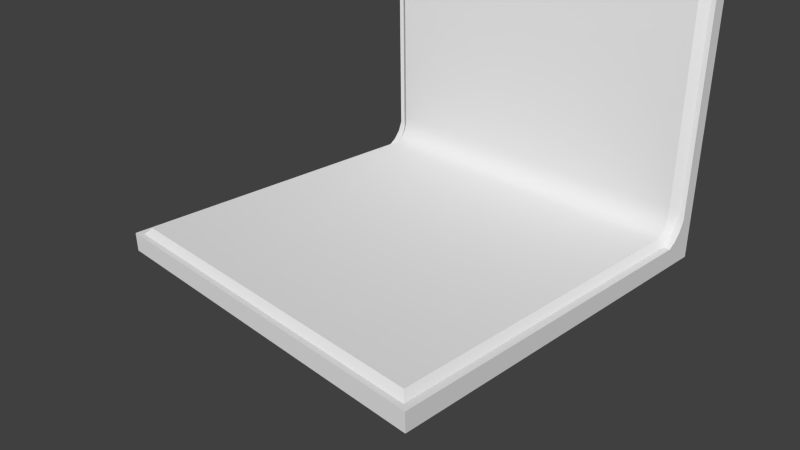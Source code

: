 # Source: Blender_Decoratives.blend  (saved by Blender 2.67.0; exported with 4.5.12 LTS)
import bpy
from mathutils import Matrix  # noqa: F401  (used for matrix-valued properties, if any)

bpy.ops.wm.read_factory_settings(use_empty=True)
scene = bpy.context.scene
scene.name = 'Scene'

# ---- collections
col_collection_1 = bpy.data.collections.new('Collection 1'); scene.collection.children.link(col_collection_1)

# ---- world
world_world = bpy.data.worlds.new('World'); scene.world = world_world
world_world.color = (0.05088, 0.05088, 0.05088)
world_world.use_sun_shadow = False
world_world.sun_shadow_jitter_overblur = 0.0
world_world.cycles.sampling_method = 'MANUAL'
world_world.cycles.sample_map_resolution = 256

# ---- cameras
cam_camera = bpy.data.cameras.new('Camera')
cam_camera.clip_end = 100.0
cam_camera.lens = 35.0
cam_camera.sensor_width = 32.0
cam_camera.sensor_height = 18.0
cam_camera.ortho_scale = 7.314
cam_camera.dof.focus_distance = 0.0
cam_camera.dof.aperture_fstop = 128.0

# ---- meshes
me_cube = bpy.data.meshes.new('Cube')
me_cube.from_pydata([(-3.829, -1.747, 0.5044), (-3.829, 2.926, 0.5044), (1.429, 2.926, 0.5044), (1.429, -1.747, 0.5044), (-3.829, -1.747, 0.7702), (-3.829, 2.926, 0.7702), (1.429, 2.926, 0.7702), (1.429, -1.747, 0.7702), (-3.829, 3.026, 0.5044), (1.429, 3.026, 0.5044), (-3.829, 3.026, 0.8385), (1.429, 3.026, 0.8385), (-3.829, 3.121, 0.5044), (1.429, 3.121, 0.5044), (-3.829, 3.121, 0.958), (1.429, 3.121, 0.958), (-3.829, 3.178, 0.5044), (1.429, 3.178, 0.5044), (-3.829, 3.178, 1.107), (1.429, 3.178, 1.107), (-3.829, 3.358, 0.5044), (1.429, 3.358, 0.5044), (-3.829, 3.358, 1.107), (1.429, 3.358, 1.107), (-3.829, 3.178, 4.044), (1.429, 3.178, 4.044), (-3.829, 3.358, 4.044), (1.429, 3.358, 4.044), (-3.829, 3.246, 4.168), (1.429, 3.246, 4.168), (-3.829, 3.359, 4.168), (1.429, 3.359, 4.168)], [], [(4, 5, 1, 0), (5, 6, 11, 10), (6, 7, 3, 2), (7, 4, 0, 3), (7, 6, 5, 4), (1, 5, 10, 8), (6, 2, 9, 11), (15, 13, 17, 19), (8, 10, 14, 12), (10, 11, 15, 14), (11, 9, 13, 15), (18, 19, 25, 24), (12, 14, 18, 16), (14, 15, 19, 18), (19, 17, 21, 23), (16, 18, 22, 20), (24, 25, 29, 28), (19, 23, 27, 25), (22, 18, 24, 26), (28, 29, 31, 30), (25, 27, 31, 29), (26, 24, 28, 30)])
me_cube.polygons.foreach_set('use_smooth', [True] * 22)
_uv = me_cube.uv_layers.new(name='UVMap')
_uv.uv.foreach_set('vector', [0.3664, 0.7254, 0.3671, 0.456, 0.3824, 0.4561, 0.3817, 0.7254, 0.01425, 0.7788, 0.3139, 0.7788, 0.3139, 0.7857, 0.01425, 0.7857, 0.3211, 0.4834, 0.05181, 0.4834, 0.05181, 0.4681, 0.3211, 0.4681, 0.3139, 0.5125, 0.01425, 0.5125, 0.01425, 0.4973, 0.3139, 0.4973, 0.3139, 0.5125, 0.3139, 0.7788, 0.01425, 0.7788, 0.01425, 0.5125, 0.3824, 0.4561, 0.3671, 0.456, 0.3632, 0.4503, 0.3824, 0.4503, 0.3211, 0.4834, 0.3211, 0.4681, 0.3269, 0.4681, 0.3269, 0.4873, 0.3324, 0.4942, 0.3324, 0.4681, 0.3356, 0.4681, 0.3356, 0.5028, 0.3824, 0.4503, 0.3632, 0.4503, 0.3563, 0.4448, 0.3825, 0.4449, 0.01425, 0.7857, 0.3139, 0.7857, 0.3139, 0.7944, 0.01425, 0.7944, 0.3269, 0.4873, 0.3269, 0.4681, 0.3324, 0.4681, 0.3324, 0.4942, 0.01425, 0.8035, 0.3139, 0.8035, 0.3139, 0.9709, 0.01425, 0.9709, 0.3825, 0.4449, 0.3563, 0.4448, 0.3477, 0.4415, 0.3825, 0.4416, 0.01425, 0.7944, 0.3139, 0.7944, 0.3139, 0.8035, 0.01425, 0.8035, 0.3356, 0.5028, 0.3356, 0.4681, 0.346, 0.4681, 0.346, 0.5028, 0.3825, 0.4416, 0.3477, 0.4415, 0.3477, 0.4311, 0.3825, 0.4312, 0.01425, 0.9709, 0.3139, 0.9709, 0.3139, 0.9789, 0.01425, 0.9789, 0.3356, 0.5028, 0.346, 0.5028, 0.346, 0.672, 0.3356, 0.672, 0.3477, 0.4311, 0.3477, 0.4415, 0.1785, 0.4411, 0.1785, 0.4307, 0.01425, 0.9789, 0.3139, 0.9789, 0.3139, 0.9854, 0.01425, 0.9854, 0.3356, 0.672, 0.346, 0.672, 0.346, 0.6792, 0.3395, 0.6792, 0.1785, 0.4307, 0.1785, 0.4411, 0.1714, 0.4371, 0.1714, 0.4306])
me_cube.use_remesh_preserve_volume = False
me_cube.use_remesh_preserve_attributes = False
me_cube.use_mirror_vertex_groups = False
me_cube.update()
me_plane = bpy.data.meshes.new('Plane')
me_plane.from_pydata([(2.443, -1.121, 0.1287), (-2.443, -1.121, 0.1287), (2.443, 3.334, 0.1287), (-2.443, 3.334, 0.1287), (2.443, 3.427, 0.1641), (-2.443, 3.427, 0.1641), (2.443, 3.496, 0.2221), (-2.443, 3.496, 0.2221), (2.443, 3.545, 0.2991), (-2.443, 3.545, 0.2991), (2.443, 3.576, 0.4045), (-2.443, 3.576, 0.4045), (2.443, 3.576, 0.5297), (-2.443, 3.576, 0.5297), (2.443, 3.576, 3.36), (-2.443, 3.576, 3.36), (2.443, 3.619, 3.44), (-2.443, 3.619, 3.44), (2.443, 3.693, 3.489), (-2.443, 3.693, 3.489), (2.443, 3.742, 3.487), (-2.443, 3.742, 3.487), (2.563, -1.241, 0.0), (-2.563, -1.241, 0.0), (2.563, 3.334, 0.0), (-2.563, 3.334, 0.0), (2.563, 3.427, 0.03535), (-2.563, 3.427, 0.03535), (2.563, 3.572, 0.1344), (-2.563, 3.572, 0.1344), (2.563, 3.622, 0.2114), (-2.563, 3.622, 0.2114), (2.563, 3.653, 0.3168), (-2.563, 3.653, 0.3168), (2.563, 3.653, 0.442), (-2.563, 3.653, 0.442), (2.563, 3.653, 3.272), (-2.563, 3.653, 3.272), (2.563, 3.696, 3.352), (-2.563, 3.696, 3.352), (2.563, 3.769, 3.402), (-2.563, 3.769, 3.402), (2.563, 3.824, 3.414), (-2.563, 3.824, 3.414)], [], [(1, 0, 2, 3), (3, 2, 4, 5), (5, 4, 6, 7), (7, 6, 8, 9), (9, 8, 10, 11), (11, 10, 12, 13), (13, 12, 14, 15), (15, 14, 16, 17), (17, 16, 18, 19), (19, 18, 20, 21), (0, 1, 23, 22), (2, 0, 22, 24), (1, 3, 25, 23), (4, 2, 24, 26), (3, 5, 27, 25), (6, 4, 26, 28), (5, 7, 29, 27), (8, 6, 28, 30), (7, 9, 31, 29), (10, 8, 30, 32), (9, 11, 33, 31), (12, 10, 32, 34), (11, 13, 35, 33), (14, 12, 34, 36), (13, 15, 37, 35), (16, 14, 36, 38), (15, 17, 39, 37), (18, 16, 38, 40), (17, 19, 41, 39), (21, 20, 42, 43), (20, 18, 40, 42), (19, 21, 43, 41)])
me_plane.polygons.foreach_set('use_smooth', [True] * 32)
_uv = me_plane.uv_layers.new(name='UVMap')
_uv.uv.foreach_set('vector', [0.562, 0.2965, 0.9882, 0.2965, 0.9882, 0.685, 0.562, 0.685, 0.5391, 0.01301, 0.9793, 0.01303, 0.9795, 0.02163, 0.5389, 0.02176, 0.5389, 0.02176, 0.9795, 0.02163, 0.9794, 0.02967, 0.539, 0.02981, 0.539, 0.02981, 0.9794, 0.02967, 0.9792, 0.03798, 0.5393, 0.03811, 0.5393, 0.03811, 0.9792, 0.03798, 0.9788, 0.04779, 0.5396, 0.04787, 0.5396, 0.04787, 0.9788, 0.04779, 0.9789, 0.05858, 0.5395, 0.05851, 0.5594, 0.6981, 0.9855, 0.6981, 0.9855, 0.945, 0.5594, 0.945, 0.9718, 0.9898, 0.5731, 0.9898, 0.5763, 0.9814, 0.9687, 0.9817, 0.9687, 0.9817, 0.5763, 0.9814, 0.5777, 0.9734, 0.9673, 0.9738, 0.9673, 0.9738, 0.5777, 0.9734, 0.5774, 0.9677, 0.9675, 0.968, 0.4333, 0.02654, 0.1267, 0.02654, 0.1191, 0.01547, 0.4409, 0.01547, 0.5347, 0.287, 0.4333, 0.02654, 0.4409, 0.01547, 0.545, 0.283, 0.1267, 0.02654, 0.0253, 0.287, 0.01498, 0.283, 0.1191, 0.01547, 0.9795, 0.02163, 0.9793, 0.01303, 0.992, 0.006548, 0.9937, 0.01443, 0.5391, 0.01301, 0.5389, 0.02176, 0.5246, 0.01455, 0.5262, 0.006549, 0.9794, 0.02967, 0.9795, 0.02163, 0.9937, 0.01443, 0.9952, 0.02809, 0.5389, 0.02176, 0.539, 0.02981, 0.5231, 0.02834, 0.5246, 0.01455, 0.9792, 0.03798, 0.9794, 0.02967, 0.9952, 0.02809, 0.9948, 0.03514, 0.539, 0.02981, 0.5393, 0.03811, 0.5236, 0.03539, 0.5231, 0.02834, 0.9788, 0.04779, 0.9792, 0.03798, 0.9948, 0.03514, 0.9935, 0.04346, 0.5393, 0.03811, 0.5396, 0.04787, 0.525, 0.04368, 0.5236, 0.03539, 0.9789, 0.05858, 0.9788, 0.04779, 0.9935, 0.04346, 0.9915, 0.0531, 0.5396, 0.04787, 0.5395, 0.05851, 0.5271, 0.05321, 0.525, 0.04368, 0.9469, 0.2877, 0.9789, 0.05858, 0.9915, 0.0531, 0.9595, 0.2822, 0.5395, 0.05851, 0.5728, 0.2839, 0.5604, 0.2786, 0.5271, 0.05321, 0.5763, 0.9814, 0.5731, 0.9898, 0.5537, 0.986, 0.5582, 0.9763, 0.9718, 0.9898, 0.9687, 0.9817, 0.9868, 0.9765, 0.9912, 0.9863, 0.5777, 0.9734, 0.5763, 0.9814, 0.5582, 0.9763, 0.5609, 0.9654, 0.9687, 0.9817, 0.9673, 0.9738, 0.9841, 0.9655, 0.9868, 0.9765, 0.9675, 0.968, 0.5774, 0.9677, 0.5619, 0.9587, 0.9831, 0.9587, 0.5774, 0.9677, 0.5777, 0.9734, 0.5609, 0.9654, 0.5619, 0.9587, 0.9673, 0.9738, 0.9675, 0.968, 0.9831, 0.9587, 0.9841, 0.9655])
me_plane.use_remesh_preserve_volume = False
me_plane.use_remesh_preserve_attributes = False
me_plane.use_mirror_vertex_groups = False
me_plane.update()

# ---- objects
ob_cube = bpy.data.objects.new('Cube', me_cube)
ob_plane = bpy.data.objects.new('Plane', me_plane)
ob_camera = bpy.data.objects.new('Camera', cam_camera)

# ---- transforms, parenting, visibility, modifiers, constraints
ob_cube.location = (1.193, -0.1927, -0.7308)
ob_cube.lineart.crease_threshold = 0.0
_m = ob_cube.modifiers.new('EdgeSplit', 'EDGE_SPLIT')
ob_plane.location = (0.0, -0.664, 0.0)
ob_plane.lineart.crease_threshold = 0.0
_m = ob_plane.modifiers.new('EdgeSplit', 'EDGE_SPLIT')
ob_camera.location = (7.481, -6.508, 5.344)
ob_camera.rotation_euler = (1.109, 0.01082, 0.8149)
ob_camera.lock_rotations_4d = False
ob_camera.empty_display_type = 'ARROWS'
ob_camera.color = (0.0, 0.0, 0.0, 0.0)
ob_camera.display_type = 'WIRE'
ob_camera.lineart.crease_threshold = 0.0

# ---- collection membership
col_collection_1.objects.link(ob_cube)
col_collection_1.objects.link(ob_plane)
col_collection_1.objects.link(ob_camera)

# ---- scene / render settings (as saved in the file)
scene.camera = ob_camera
scene.frame_start = 1; scene.frame_end = 250; scene.frame_set(1)
scene.render.engine = 'BLENDER_EEVEE_NEXT'
scene.render.image_settings.color_mode = 'RGB'
scene.render.image_settings.compression = 90
scene.render.resolution_percentage = 50
scene.render.dither_intensity = 0.0
scene.render.bake_margin = 2
scene.render.bake_bias = 0.0
scene.cycles.use_denoising = False
scene.cycles.samples = 10
scene.cycles.sampling_pattern = 'TABULATED_SOBOL'
scene.cycles.light_sampling_threshold = 0.0
scene.cycles.use_adaptive_sampling = False
scene.cycles.use_light_tree = False
scene.cycles.blur_glossy = 0.0
scene.cycles.volume_bounces = 1
scene.cycles.pixel_filter_type = 'GAUSSIAN'
scene.cycles.sample_clamp_indirect = 0.0
scene.view_settings.view_transform = 'Standard'
bpy.context.view_layer.update()

# ---- added for rendering (the .blend has no usable light): sun
light_auto_sun = bpy.data.lights.new('AutoSun', 'SUN')
light_auto_sun.energy = 3.0
light_auto_sun.angle = 0.0523599
ob_auto_sun = bpy.data.objects.new('AutoSun', light_auto_sun)
scene.collection.objects.link(ob_auto_sun)
ob_auto_sun.rotation_euler = (0.872665, 0.174533, 0.523599)
bpy.context.view_layer.update()

